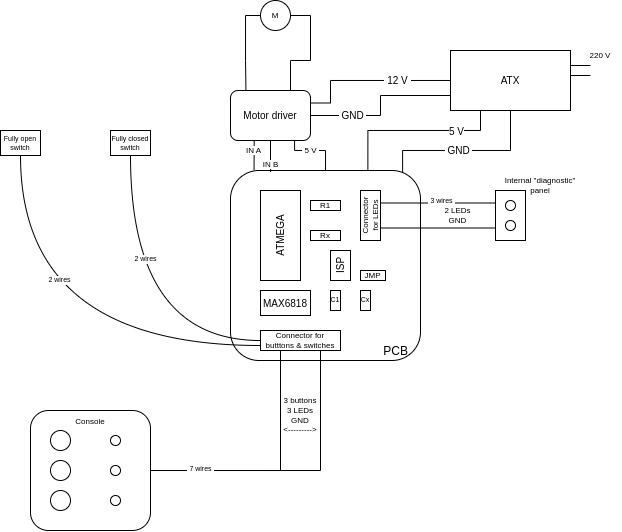

The diagram above was exported from draw.io. Its source (the exported page's mxGraphModel, read from the mxfile embedded in the PNG):
<mxGraphModel dx="630" dy="391" grid="1" gridSize="10" guides="1" tooltips="1" connect="1" arrows="1" fold="1" page="1" pageScale="1" pageWidth="850" pageHeight="1100" math="0" shadow="0">
  <root>
    <mxCell id="0" />
    <mxCell id="1" parent="0" />
    <mxCell id="PYajha8zSdmCFutrUMBO-7" style="edgeStyle=orthogonalEdgeStyle;rounded=0;orthogonalLoop=1;jettySize=auto;html=1;entryX=0.801;entryY=1.01;entryDx=0;entryDy=0;entryPerimeter=0;fontSize=11;endArrow=none;endFill=0;" edge="1" parent="1" source="PYajha8zSdmCFutrUMBO-1" target="PYajha8zSdmCFutrUMBO-2">
      <mxGeometry relative="1" as="geometry" />
    </mxCell>
    <mxCell id="PYajha8zSdmCFutrUMBO-62" value="&amp;nbsp;5 V&amp;nbsp;" style="edgeLabel;html=1;align=center;verticalAlign=middle;resizable=0;points=[];fontSize=8;" vertex="1" connectable="0" parent="PYajha8zSdmCFutrUMBO-7">
      <mxGeometry x="0.4654" relative="1" as="geometry">
        <mxPoint x="9" as="offset" />
      </mxGeometry>
    </mxCell>
    <mxCell id="PYajha8zSdmCFutrUMBO-1" value="PCB&amp;nbsp; &amp;nbsp;" style="rounded=1;whiteSpace=wrap;html=1;verticalAlign=bottom;align=right;" vertex="1" parent="1">
      <mxGeometry x="240" y="340" width="190" height="190" as="geometry" />
    </mxCell>
    <mxCell id="PYajha8zSdmCFutrUMBO-6" style="edgeStyle=orthogonalEdgeStyle;rounded=0;orthogonalLoop=1;jettySize=auto;html=1;entryX=0.211;entryY=0.008;entryDx=0;entryDy=0;fontSize=11;endArrow=none;endFill=0;entryPerimeter=0;" edge="1" parent="1" source="PYajha8zSdmCFutrUMBO-2" target="PYajha8zSdmCFutrUMBO-1">
      <mxGeometry relative="1" as="geometry" />
    </mxCell>
    <mxCell id="PYajha8zSdmCFutrUMBO-61" value="IN B" style="edgeLabel;html=1;align=center;verticalAlign=middle;resizable=0;points=[];fontSize=8;" vertex="1" connectable="0" parent="PYajha8zSdmCFutrUMBO-6">
      <mxGeometry x="0.4967" y="-1" relative="1" as="geometry">
        <mxPoint x="1" as="offset" />
      </mxGeometry>
    </mxCell>
    <mxCell id="PYajha8zSdmCFutrUMBO-10" style="edgeStyle=orthogonalEdgeStyle;rounded=0;orthogonalLoop=1;jettySize=auto;html=1;entryX=0;entryY=0.75;entryDx=0;entryDy=0;fontSize=10;endArrow=none;endFill=0;" edge="1" parent="1" source="PYajha8zSdmCFutrUMBO-2" target="PYajha8zSdmCFutrUMBO-8">
      <mxGeometry relative="1" as="geometry" />
    </mxCell>
    <mxCell id="PYajha8zSdmCFutrUMBO-57" value="&amp;nbsp;GND&amp;nbsp;" style="edgeLabel;html=1;align=center;verticalAlign=middle;resizable=0;points=[];fontSize=10;" vertex="1" connectable="0" parent="PYajha8zSdmCFutrUMBO-10">
      <mxGeometry x="-0.4833" relative="1" as="geometry">
        <mxPoint as="offset" />
      </mxGeometry>
    </mxCell>
    <mxCell id="PYajha8zSdmCFutrUMBO-25" style="edgeStyle=orthogonalEdgeStyle;rounded=0;orthogonalLoop=1;jettySize=auto;html=1;entryX=1;entryY=0.5;entryDx=0;entryDy=0;fontSize=8;endArrow=none;endFill=0;exitX=0.75;exitY=0;exitDx=0;exitDy=0;" edge="1" parent="1" source="PYajha8zSdmCFutrUMBO-2" target="PYajha8zSdmCFutrUMBO-24">
      <mxGeometry relative="1" as="geometry">
        <Array as="points">
          <mxPoint x="300" y="230" />
          <mxPoint x="320" y="230" />
          <mxPoint x="320" y="185" />
        </Array>
      </mxGeometry>
    </mxCell>
    <mxCell id="PYajha8zSdmCFutrUMBO-59" style="edgeStyle=orthogonalEdgeStyle;rounded=0;orthogonalLoop=1;jettySize=auto;html=1;exitX=0.296;exitY=0.999;exitDx=0;exitDy=0;entryX=0.124;entryY=-0.002;entryDx=0;entryDy=0;entryPerimeter=0;fontSize=10;endArrow=none;endFill=0;exitPerimeter=0;" edge="1" parent="1" source="PYajha8zSdmCFutrUMBO-2" target="PYajha8zSdmCFutrUMBO-1">
      <mxGeometry relative="1" as="geometry" />
    </mxCell>
    <mxCell id="PYajha8zSdmCFutrUMBO-60" value="IN A" style="edgeLabel;html=1;align=center;verticalAlign=middle;resizable=0;points=[];fontSize=8;" vertex="1" connectable="0" parent="PYajha8zSdmCFutrUMBO-59">
      <mxGeometry x="0.1975" y="-1" relative="1" as="geometry">
        <mxPoint y="-8" as="offset" />
      </mxGeometry>
    </mxCell>
    <mxCell id="PYajha8zSdmCFutrUMBO-2" value="&lt;font style=&quot;font-size: 10px;&quot;&gt;Motor driver&lt;/font&gt;" style="rounded=1;whiteSpace=wrap;html=1;" vertex="1" parent="1">
      <mxGeometry x="240" y="260" width="80" height="50" as="geometry" />
    </mxCell>
    <mxCell id="PYajha8zSdmCFutrUMBO-3" value="&lt;font style=&quot;font-size: 10px;&quot;&gt;ATMEGA&lt;/font&gt;" style="rounded=0;whiteSpace=wrap;html=1;horizontal=0;" vertex="1" parent="1">
      <mxGeometry x="270" y="360" width="40" height="90" as="geometry" />
    </mxCell>
    <mxCell id="PYajha8zSdmCFutrUMBO-4" value="&lt;font style=&quot;font-size: 10px;&quot;&gt;MAX6818&lt;/font&gt;" style="rounded=0;whiteSpace=wrap;html=1;" vertex="1" parent="1">
      <mxGeometry x="270" y="460" width="50" height="25" as="geometry" />
    </mxCell>
    <mxCell id="PYajha8zSdmCFutrUMBO-5" value="&lt;font style=&quot;font-size: 10px;&quot;&gt;ISP&lt;/font&gt;" style="rounded=0;whiteSpace=wrap;html=1;horizontal=0;" vertex="1" parent="1">
      <mxGeometry x="340" y="420" width="20" height="30" as="geometry" />
    </mxCell>
    <mxCell id="PYajha8zSdmCFutrUMBO-9" style="edgeStyle=orthogonalEdgeStyle;rounded=0;orthogonalLoop=1;jettySize=auto;html=1;entryX=1;entryY=0.25;entryDx=0;entryDy=0;fontSize=10;endArrow=none;endFill=0;" edge="1" parent="1" source="PYajha8zSdmCFutrUMBO-8" target="PYajha8zSdmCFutrUMBO-2">
      <mxGeometry relative="1" as="geometry">
        <Array as="points">
          <mxPoint x="340" y="250" />
          <mxPoint x="340" y="273" />
        </Array>
      </mxGeometry>
    </mxCell>
    <mxCell id="PYajha8zSdmCFutrUMBO-11" value="&lt;font style=&quot;font-size: 10px;&quot;&gt;&amp;nbsp;12 V&amp;nbsp;&lt;/font&gt;" style="edgeLabel;html=1;align=center;verticalAlign=middle;resizable=0;points=[];fontSize=10;" vertex="1" connectable="0" parent="PYajha8zSdmCFutrUMBO-9">
      <mxGeometry x="-0.1197" relative="1" as="geometry">
        <mxPoint x="18" as="offset" />
      </mxGeometry>
    </mxCell>
    <mxCell id="PYajha8zSdmCFutrUMBO-12" style="edgeStyle=orthogonalEdgeStyle;rounded=0;orthogonalLoop=1;jettySize=auto;html=1;entryX=0.906;entryY=0.01;entryDx=0;entryDy=0;fontSize=10;endArrow=none;endFill=0;exitX=0.5;exitY=1;exitDx=0;exitDy=0;entryPerimeter=0;" edge="1" parent="1" source="PYajha8zSdmCFutrUMBO-8" target="PYajha8zSdmCFutrUMBO-1">
      <mxGeometry relative="1" as="geometry">
        <Array as="points">
          <mxPoint x="520" y="320" />
          <mxPoint x="412" y="320" />
        </Array>
      </mxGeometry>
    </mxCell>
    <mxCell id="PYajha8zSdmCFutrUMBO-58" value="&amp;nbsp;GND&amp;nbsp;" style="edgeLabel;html=1;align=center;verticalAlign=middle;resizable=0;points=[];fontSize=10;" vertex="1" connectable="0" parent="PYajha8zSdmCFutrUMBO-12">
      <mxGeometry x="0.2277" relative="1" as="geometry">
        <mxPoint x="12" as="offset" />
      </mxGeometry>
    </mxCell>
    <mxCell id="PYajha8zSdmCFutrUMBO-13" style="edgeStyle=orthogonalEdgeStyle;rounded=0;orthogonalLoop=1;jettySize=auto;html=1;exitX=0.25;exitY=1;exitDx=0;exitDy=0;entryX=0.723;entryY=-0.005;entryDx=0;entryDy=0;fontSize=10;endArrow=none;endFill=0;entryPerimeter=0;" edge="1" parent="1" source="PYajha8zSdmCFutrUMBO-8" target="PYajha8zSdmCFutrUMBO-1">
      <mxGeometry relative="1" as="geometry">
        <Array as="points">
          <mxPoint x="490" y="300" />
          <mxPoint x="377" y="300" />
        </Array>
      </mxGeometry>
    </mxCell>
    <mxCell id="PYajha8zSdmCFutrUMBO-14" value="5 V" style="edgeLabel;html=1;align=center;verticalAlign=middle;resizable=0;points=[];fontSize=10;" vertex="1" connectable="0" parent="PYajha8zSdmCFutrUMBO-13">
      <mxGeometry x="-0.4788" y="1" relative="1" as="geometry">
        <mxPoint as="offset" />
      </mxGeometry>
    </mxCell>
    <mxCell id="PYajha8zSdmCFutrUMBO-8" value="ATX" style="rounded=0;whiteSpace=wrap;html=1;fontSize=10;" vertex="1" parent="1">
      <mxGeometry x="460" y="220" width="120" height="60" as="geometry" />
    </mxCell>
    <mxCell id="PYajha8zSdmCFutrUMBO-36" style="edgeStyle=orthogonalEdgeStyle;rounded=0;orthogonalLoop=1;jettySize=auto;html=1;fontSize=8;endArrow=none;endFill=0;entryX=1;entryY=0.5;entryDx=0;entryDy=0;exitX=0.75;exitY=1;exitDx=0;exitDy=0;" edge="1" parent="1" source="PYajha8zSdmCFutrUMBO-15">
      <mxGeometry relative="1" as="geometry">
        <mxPoint x="330" y="560" as="sourcePoint" />
        <mxPoint x="220" y="640" as="targetPoint" />
        <Array as="points">
          <mxPoint x="330" y="640" />
        </Array>
      </mxGeometry>
    </mxCell>
    <mxCell id="PYajha8zSdmCFutrUMBO-51" style="edgeStyle=orthogonalEdgeStyle;rounded=0;orthogonalLoop=1;jettySize=auto;html=1;entryX=0.5;entryY=1;entryDx=0;entryDy=0;fontSize=7;endArrow=none;endFill=0;curved=1;" edge="1" parent="1" source="PYajha8zSdmCFutrUMBO-15" target="PYajha8zSdmCFutrUMBO-50">
      <mxGeometry relative="1" as="geometry" />
    </mxCell>
    <mxCell id="PYajha8zSdmCFutrUMBO-54" value="2 wires" style="edgeLabel;html=1;align=center;verticalAlign=middle;resizable=0;points=[];fontSize=7;" vertex="1" connectable="0" parent="PYajha8zSdmCFutrUMBO-51">
      <mxGeometry x="0.3424" y="-15" relative="1" as="geometry">
        <mxPoint as="offset" />
      </mxGeometry>
    </mxCell>
    <mxCell id="PYajha8zSdmCFutrUMBO-52" style="edgeStyle=orthogonalEdgeStyle;curved=1;rounded=0;orthogonalLoop=1;jettySize=auto;html=1;exitX=0;exitY=0.75;exitDx=0;exitDy=0;entryX=0.5;entryY=1;entryDx=0;entryDy=0;fontSize=7;endArrow=none;endFill=0;" edge="1" parent="1" source="PYajha8zSdmCFutrUMBO-15" target="PYajha8zSdmCFutrUMBO-49">
      <mxGeometry relative="1" as="geometry" />
    </mxCell>
    <mxCell id="PYajha8zSdmCFutrUMBO-53" value="2 wires" style="edgeLabel;html=1;align=center;verticalAlign=middle;resizable=0;points=[];fontSize=7;" vertex="1" connectable="0" parent="PYajha8zSdmCFutrUMBO-52">
      <mxGeometry x="0.4186" y="-39" relative="1" as="geometry">
        <mxPoint as="offset" />
      </mxGeometry>
    </mxCell>
    <mxCell id="PYajha8zSdmCFutrUMBO-15" value="Connector for butttons &amp;amp; switches" style="rounded=0;whiteSpace=wrap;html=1;fontSize=8;" vertex="1" parent="1">
      <mxGeometry x="270" y="500" width="80" height="20" as="geometry" />
    </mxCell>
    <mxCell id="PYajha8zSdmCFutrUMBO-16" value="Connector for LEDs" style="rounded=0;whiteSpace=wrap;html=1;fontSize=8;horizontal=0;" vertex="1" parent="1">
      <mxGeometry x="370" y="360" width="20" height="50" as="geometry" />
    </mxCell>
    <mxCell id="PYajha8zSdmCFutrUMBO-34" style="edgeStyle=orthogonalEdgeStyle;rounded=0;orthogonalLoop=1;jettySize=auto;html=1;entryX=0.25;entryY=1;entryDx=0;entryDy=0;fontSize=8;endArrow=none;endFill=0;" edge="1" parent="1" source="PYajha8zSdmCFutrUMBO-17" target="PYajha8zSdmCFutrUMBO-15">
      <mxGeometry relative="1" as="geometry" />
    </mxCell>
    <mxCell id="PYajha8zSdmCFutrUMBO-55" value="&amp;nbsp;7 wires&amp;nbsp;" style="edgeLabel;html=1;align=center;verticalAlign=middle;resizable=0;points=[];fontSize=7;" vertex="1" connectable="0" parent="PYajha8zSdmCFutrUMBO-34">
      <mxGeometry x="-0.6071" y="1" relative="1" as="geometry">
        <mxPoint as="offset" />
      </mxGeometry>
    </mxCell>
    <mxCell id="PYajha8zSdmCFutrUMBO-17" value="Console" style="rounded=1;whiteSpace=wrap;html=1;fontSize=8;verticalAlign=top;" vertex="1" parent="1">
      <mxGeometry x="40" y="580" width="120" height="120" as="geometry" />
    </mxCell>
    <mxCell id="PYajha8zSdmCFutrUMBO-18" value="" style="ellipse;whiteSpace=wrap;html=1;aspect=fixed;fontSize=8;" vertex="1" parent="1">
      <mxGeometry x="60" y="660" width="20" height="20" as="geometry" />
    </mxCell>
    <mxCell id="PYajha8zSdmCFutrUMBO-19" value="" style="ellipse;whiteSpace=wrap;html=1;aspect=fixed;fontSize=8;" vertex="1" parent="1">
      <mxGeometry x="60" y="630" width="20" height="20" as="geometry" />
    </mxCell>
    <mxCell id="PYajha8zSdmCFutrUMBO-20" value="" style="ellipse;whiteSpace=wrap;html=1;aspect=fixed;fontSize=8;" vertex="1" parent="1">
      <mxGeometry x="60" y="600" width="20" height="20" as="geometry" />
    </mxCell>
    <mxCell id="PYajha8zSdmCFutrUMBO-21" value="" style="ellipse;whiteSpace=wrap;html=1;aspect=fixed;fontSize=8;" vertex="1" parent="1">
      <mxGeometry x="120" y="665" width="10" height="10" as="geometry" />
    </mxCell>
    <mxCell id="PYajha8zSdmCFutrUMBO-22" value="" style="ellipse;whiteSpace=wrap;html=1;aspect=fixed;fontSize=8;" vertex="1" parent="1">
      <mxGeometry x="120" y="635" width="10" height="10" as="geometry" />
    </mxCell>
    <mxCell id="PYajha8zSdmCFutrUMBO-23" value="" style="ellipse;whiteSpace=wrap;html=1;aspect=fixed;fontSize=8;" vertex="1" parent="1">
      <mxGeometry x="120" y="605" width="10" height="10" as="geometry" />
    </mxCell>
    <mxCell id="PYajha8zSdmCFutrUMBO-26" style="edgeStyle=orthogonalEdgeStyle;rounded=0;orthogonalLoop=1;jettySize=auto;html=1;entryX=0.193;entryY=0;entryDx=0;entryDy=0;entryPerimeter=0;fontSize=8;endArrow=none;endFill=0;exitX=0;exitY=0.5;exitDx=0;exitDy=0;" edge="1" parent="1" source="PYajha8zSdmCFutrUMBO-24" target="PYajha8zSdmCFutrUMBO-2">
      <mxGeometry relative="1" as="geometry">
        <Array as="points">
          <mxPoint x="255" y="185" />
          <mxPoint x="255" y="230" />
        </Array>
      </mxGeometry>
    </mxCell>
    <mxCell id="PYajha8zSdmCFutrUMBO-24" value="M" style="ellipse;whiteSpace=wrap;html=1;aspect=fixed;fontSize=8;" vertex="1" parent="1">
      <mxGeometry x="270" y="170" width="30" height="30" as="geometry" />
    </mxCell>
    <mxCell id="PYajha8zSdmCFutrUMBO-27" value="" style="endArrow=none;html=1;rounded=0;fontSize=8;entryX=1;entryY=0.25;entryDx=0;entryDy=0;" edge="1" parent="1" target="PYajha8zSdmCFutrUMBO-8">
      <mxGeometry width="50" height="50" relative="1" as="geometry">
        <mxPoint x="600" y="235" as="sourcePoint" />
        <mxPoint x="640" y="220" as="targetPoint" />
      </mxGeometry>
    </mxCell>
    <mxCell id="PYajha8zSdmCFutrUMBO-28" value="" style="endArrow=none;html=1;rounded=0;fontSize=8;entryX=1;entryY=0.25;entryDx=0;entryDy=0;" edge="1" parent="1">
      <mxGeometry width="50" height="50" relative="1" as="geometry">
        <mxPoint x="600" y="245" as="sourcePoint" />
        <mxPoint x="580" y="245" as="targetPoint" />
      </mxGeometry>
    </mxCell>
    <mxCell id="PYajha8zSdmCFutrUMBO-29" value="220 V" style="text;html=1;strokeColor=none;fillColor=none;align=center;verticalAlign=middle;whiteSpace=wrap;rounded=0;fontSize=8;" vertex="1" parent="1">
      <mxGeometry x="590" y="220" width="40" height="10" as="geometry" />
    </mxCell>
    <mxCell id="PYajha8zSdmCFutrUMBO-31" value="R1" style="rounded=0;whiteSpace=wrap;html=1;fontSize=8;" vertex="1" parent="1">
      <mxGeometry x="320" y="370" width="30" height="10" as="geometry" />
    </mxCell>
    <mxCell id="PYajha8zSdmCFutrUMBO-32" value="Rx" style="rounded=0;whiteSpace=wrap;html=1;fontSize=8;" vertex="1" parent="1">
      <mxGeometry x="320" y="400" width="30" height="10" as="geometry" />
    </mxCell>
    <mxCell id="PYajha8zSdmCFutrUMBO-37" value="3 buttons&lt;br&gt;3 LEDs&lt;br&gt;GND&lt;br&gt;&amp;lt;---------&amp;gt;" style="text;html=1;strokeColor=none;fillColor=none;align=center;verticalAlign=middle;whiteSpace=wrap;rounded=0;fontSize=8;" vertex="1" parent="1">
      <mxGeometry x="290" y="570" width="40" height="30" as="geometry" />
    </mxCell>
    <mxCell id="PYajha8zSdmCFutrUMBO-43" style="edgeStyle=orthogonalEdgeStyle;rounded=0;orthogonalLoop=1;jettySize=auto;html=1;entryX=1;entryY=0.25;entryDx=0;entryDy=0;fontSize=8;endArrow=none;endFill=0;exitX=0;exitY=0.25;exitDx=0;exitDy=0;" edge="1" parent="1" source="PYajha8zSdmCFutrUMBO-39" target="PYajha8zSdmCFutrUMBO-16">
      <mxGeometry relative="1" as="geometry" />
    </mxCell>
    <mxCell id="PYajha8zSdmCFutrUMBO-56" value="&amp;nbsp;3 wires&amp;nbsp;" style="edgeLabel;html=1;align=center;verticalAlign=middle;resizable=0;points=[];fontSize=7;" vertex="1" connectable="0" parent="PYajha8zSdmCFutrUMBO-43">
      <mxGeometry x="0.1072" y="-2" relative="1" as="geometry">
        <mxPoint x="9" as="offset" />
      </mxGeometry>
    </mxCell>
    <mxCell id="PYajha8zSdmCFutrUMBO-44" style="edgeStyle=orthogonalEdgeStyle;rounded=0;orthogonalLoop=1;jettySize=auto;html=1;entryX=1;entryY=0.75;entryDx=0;entryDy=0;fontSize=8;endArrow=none;endFill=0;exitX=0;exitY=0.75;exitDx=0;exitDy=0;" edge="1" parent="1" source="PYajha8zSdmCFutrUMBO-39" target="PYajha8zSdmCFutrUMBO-16">
      <mxGeometry relative="1" as="geometry" />
    </mxCell>
    <mxCell id="PYajha8zSdmCFutrUMBO-39" value="" style="rounded=0;whiteSpace=wrap;html=1;fontSize=8;horizontal=0;" vertex="1" parent="1">
      <mxGeometry x="505" y="360" width="30" height="50" as="geometry" />
    </mxCell>
    <mxCell id="PYajha8zSdmCFutrUMBO-40" value="" style="ellipse;whiteSpace=wrap;html=1;aspect=fixed;fontSize=8;" vertex="1" parent="1">
      <mxGeometry x="515" y="370" width="10" height="10" as="geometry" />
    </mxCell>
    <mxCell id="PYajha8zSdmCFutrUMBO-41" value="" style="ellipse;whiteSpace=wrap;html=1;aspect=fixed;fontSize=8;" vertex="1" parent="1">
      <mxGeometry x="515" y="390" width="10" height="10" as="geometry" />
    </mxCell>
    <mxCell id="PYajha8zSdmCFutrUMBO-45" value="2 LEDs&lt;br&gt;GND" style="text;html=1;strokeColor=none;fillColor=none;align=center;verticalAlign=middle;whiteSpace=wrap;rounded=0;fontSize=8;" vertex="1" parent="1">
      <mxGeometry x="450" y="375" width="35" height="20" as="geometry" />
    </mxCell>
    <mxCell id="PYajha8zSdmCFutrUMBO-46" value="Internal &quot;diagnostic&quot; panel" style="text;html=1;strokeColor=none;fillColor=none;align=center;verticalAlign=middle;whiteSpace=wrap;rounded=0;fontSize=8;" vertex="1" parent="1">
      <mxGeometry x="505" y="350" width="90" height="10" as="geometry" />
    </mxCell>
    <mxCell id="PYajha8zSdmCFutrUMBO-47" value="C1" style="rounded=0;whiteSpace=wrap;html=1;fontSize=7;" vertex="1" parent="1">
      <mxGeometry x="340" y="460" width="10" height="20" as="geometry" />
    </mxCell>
    <mxCell id="PYajha8zSdmCFutrUMBO-48" value="Cx" style="rounded=0;whiteSpace=wrap;html=1;fontSize=7;" vertex="1" parent="1">
      <mxGeometry x="370" y="460" width="10" height="20" as="geometry" />
    </mxCell>
    <mxCell id="PYajha8zSdmCFutrUMBO-49" value="Fully open switch" style="rounded=0;whiteSpace=wrap;html=1;fontSize=7;" vertex="1" parent="1">
      <mxGeometry x="10" y="300" width="40" height="25" as="geometry" />
    </mxCell>
    <mxCell id="PYajha8zSdmCFutrUMBO-50" value="Fully closed switch" style="rounded=0;whiteSpace=wrap;html=1;fontSize=7;" vertex="1" parent="1">
      <mxGeometry x="120" y="300" width="40" height="25" as="geometry" />
    </mxCell>
    <mxCell id="PYajha8zSdmCFutrUMBO-63" value="JMP" style="rounded=0;whiteSpace=wrap;html=1;fontSize=8;" vertex="1" parent="1">
      <mxGeometry x="370" y="440" width="25" height="10" as="geometry" />
    </mxCell>
  </root>
</mxGraphModel>